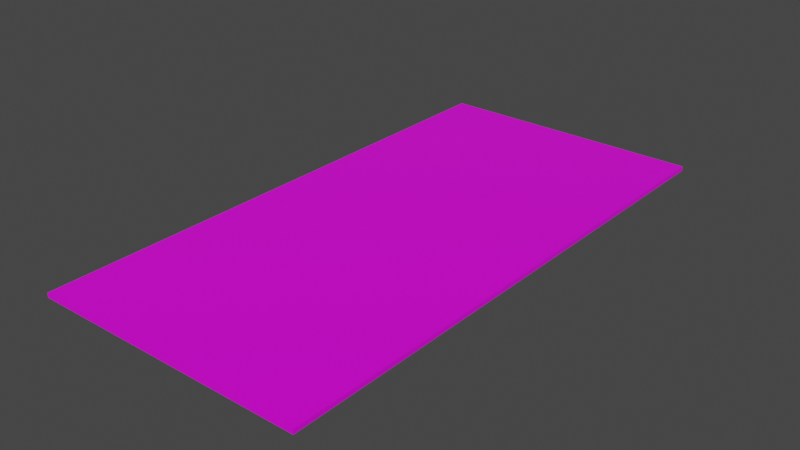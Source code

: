 # Source: casino01.blend  (saved by Blender 2.83.18; exported with 4.5.12 LTS)
import bpy
from mathutils import Matrix  # noqa: F401  (used for matrix-valued properties, if any)

bpy.ops.wm.read_factory_settings(use_empty=True)
scene = bpy.context.scene
scene.name = 'Scene'

# ---- collections
col_collection = bpy.data.collections.new('Collection'); scene.collection.children.link(col_collection)

# ---- images (referenced by path relative to the original .blend; pixels are not part of the script)
import os
ASSET_DIR = os.environ.get("B2B_ASSET_DIR", "")  # directory of the original .blend (textures are referenced by path, not embedded)
HERE = os.path.dirname(os.path.abspath(__file__))  # packed textures are extracted next to this script under _unpacked/

def load_image(name, relpath, width, height, colorspace="sRGB"):
    """Load a texture the original file referenced (path relative to the .blend, or extracted next to this script)."""
    p = next((c for c in (os.path.join(HERE, relpath), os.path.join(ASSET_DIR, relpath)) if relpath and os.path.exists(c)), "")
    if p:
        img = bpy.data.images.load(p, check_existing=True)
        img.name = name
    else:  # same state as the original file: an image datablock whose file is absent (Cycles renders it pink)
        img = bpy.data.images.new(name, width, height)
        img.source = "FILE"
        img.filepath = "//" + (relpath or name)
    img.colorspace_settings.name = colorspace
    return img
img_10_jpg = load_image('10.jpg', '2.jpg', 1024, 1024, 'sRGB')

# ---- materials (node trees are filled in below, after node groups)
mat_material = bpy.data.materials.new('Material')
mat_material.alpha_threshold = 0.0
mat_material.use_transparent_shadow = False
mat_material.line_color = (0.0, 0.0, 0.0, 1.0)

# ---- material node trees
mat_material.use_nodes = True; mat_material.node_tree.nodes.clear()
_N = mat_material.node_tree.nodes; _L = mat_material.node_tree.links
n0 = _N.new('ShaderNodeOutputMaterial'); n0.name = 'Material Output'; n0.location = (300, 300)
n1 = _N.new('ShaderNodeBsdfPrincipled'); n1.name = 'Principled BSDF'; n1.location = (10, 300)
n1.distribution = 'GGX'
n1.subsurface_method = 'BURLEY'
n1.inputs[2].default_value = 0.4
n1.inputs[3].default_value = 1.45
n1.inputs[27].default_value = (0.0, 0.0, 0.0, 1.0)
n1.inputs[28].default_value = 1.0
n2 = _N.new('ShaderNodeTexImage'); n2.name = 'Image Texture'; n2.location = (-280, 280)
n2.image = img_10_jpg
_L.new(n1.outputs[0], n0.inputs[0])
_L.new(n2.outputs[0], n1.inputs[0])
n0.is_active_output = True

# ---- world
world_world = bpy.data.worlds.new('World'); scene.world = world_world
world_world.use_nodes = True; world_world.node_tree.nodes.clear()
_N = world_world.node_tree.nodes; _L = world_world.node_tree.links
n0 = _N.new('ShaderNodeOutputWorld'); n0.name = 'World Output'; n0.location = (300, 300)
n1 = _N.new('ShaderNodeBackground'); n1.name = 'Background'; n1.location = (10, 300)
n1.inputs[0].default_value = (0.05088, 0.05088, 0.05088, 1.0)
_L.new(n1.outputs[0], n0.inputs[0])
n0.is_active_output = True
world_world.color = (0.05088, 0.05088, 0.05088)
world_world.use_sun_shadow = False
world_world.sun_shadow_jitter_overblur = 0.0

# ---- meshes
me_cube = bpy.data.meshes.new('Cube')
me_cube.from_pydata([(1.0, 1.0, 1.0), (1.0, 1.0, -1.0), (1.0, -1.0, 1.0), (1.0, -1.0, -1.0), (-1.0, 1.0, 1.0), (-1.0, 1.0, -1.0), (-1.0, -1.0, 1.0), (-1.0, -1.0, -1.0)], [], [(0, 4, 6, 2), (3, 2, 6, 7), (7, 6, 4, 5), (5, 1, 3, 7), (1, 0, 2, 3), (5, 4, 0, 1)])
_uv = me_cube.uv_layers.new(name='UVMap')
_uv.uv.foreach_set('vector', [1.0, 0.0, 1.0, 1.0, 4.967e-08, 1.0, 0.0, 0.0, 0.7053, 0.9482, 0.7053, 0.8501, 0.7337, 0.8501, 0.7337, 0.9482, 0.8265, 0.8336, 0.7833, 0.8336, 0.7833, 0.7905, 0.8265, 0.7905, 0.8168, 0.959, 0.7546, 0.959, 0.7546, 0.8968, 0.8168, 0.8968, 0.9132, 0.8277, 0.8512, 0.8277, 0.8512, 0.7657, 0.9132, 0.7657, 0.9629, 0.9447, 0.9251, 0.9447, 0.9251, 0.9069, 0.9629, 0.9069])
me_cube.materials.append(mat_material)
me_cube.use_remesh_preserve_volume = False
me_cube.use_remesh_preserve_attributes = False
me_cube.use_mirror_vertex_groups = False
me_cube.update()

# ---- objects
ob_cube = bpy.data.objects.new('Cube', me_cube)

# ---- transforms, parenting, visibility, modifiers, constraints
ob_cube.location = (0.0, 0.0, 0.0)
ob_cube.scale = (3.0, 6.0, 0.05)
ob_cube.lock_rotations_4d = False
ob_cube.empty_display_type = 'ARROWS'
ob_cube.lineart.crease_threshold = 0.0

# ---- collection membership
col_collection.objects.link(ob_cube)

# ---- scene / render settings (as saved in the file)
scene.frame_start = 1; scene.frame_end = 250; scene.frame_set(1)
scene.render.engine = 'BLENDER_EEVEE_NEXT'
scene.cycles.use_denoising = False
scene.cycles.samples = 128
scene.cycles.sampling_pattern = 'TABULATED_SOBOL'
scene.cycles.use_adaptive_sampling = False
scene.cycles.use_light_tree = False
scene.view_settings.view_transform = 'Filmic'
bpy.context.view_layer.update()

# ---- added for rendering (the .blend has no active camera and no usable light): camera, sun
cam_auto = bpy.data.cameras.new('AutoCamera')
cam_auto.lens = 50.0
cam_auto.sensor_width = 36.0
cam_auto.clip_end = 1000.0
ob_auto_camera = bpy.data.objects.new('AutoCamera', cam_auto)
scene.collection.objects.link(ob_auto_camera)
ob_auto_camera.location = (12.4135, -14.8962, 9.93083)
ob_auto_camera.rotation_euler = (1.09748, -7.21219e-08, 0.694738)
scene.camera = ob_auto_camera
light_auto_sun = bpy.data.lights.new('AutoSun', 'SUN')
light_auto_sun.energy = 3.0
light_auto_sun.angle = 0.0523599
ob_auto_sun = bpy.data.objects.new('AutoSun', light_auto_sun)
scene.collection.objects.link(ob_auto_sun)
ob_auto_sun.rotation_euler = (0.872665, 0.174533, 0.523599)
bpy.context.view_layer.update()
